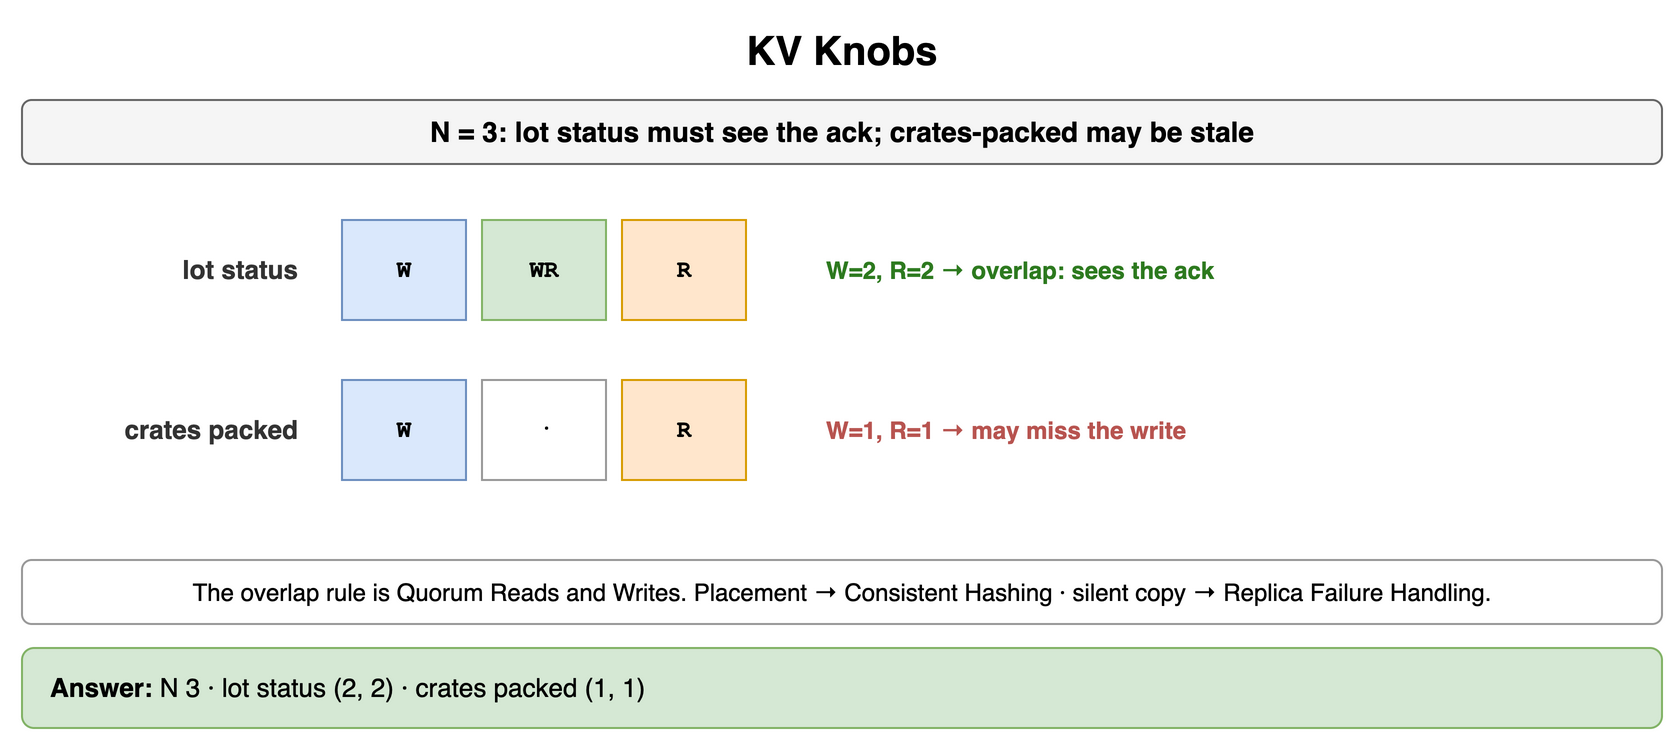

The diagram above was exported from draw.io. Its source (the exported page's mxGraphModel, read from the mxfile embedded in the PNG):
<mxGraphModel dx="900" dy="378" grid="1" gridSize="10" guides="1" tooltips="1" connect="1" arrows="1" fold="1" page="1" pageScale="1" pageWidth="900" pageHeight="378" math="0" shadow="0">
  <root>
    <mxCell id="0" />
    <mxCell id="1" parent="0" />
    <mxCell id="f1" value="KV Knobs" style="text;html=1;align=center;verticalAlign=middle;whiteSpace=wrap;fontSize=20;fontStyle=1;" vertex="1" parent="1">
      <mxGeometry x="40" y="10" width="820" height="30" as="geometry" />
    </mxCell>
    <mxCell id="f2" value="N = 3: lot status must see the ack; crates-packed may be stale" style="rounded=1;whiteSpace=wrap;html=1;fillColor=#f5f5f5;strokeColor=#666666;fontStyle=1;fontSize=14;" vertex="1" parent="1">
      <mxGeometry x="40" y="50" width="820" height="32" as="geometry" />
    </mxCell>
    <mxCell id="f3" value="lot status" style="text;html=1;whiteSpace=wrap;fontSize=11;align=right;verticalAlign=middle;fontSize=13;fontColor=#333333;fontStyle=1;" vertex="1" parent="1">
      <mxGeometry x="40" y="110" width="140" height="50" as="geometry" />
    </mxCell>
    <mxCell id="f4" value="W" style="rounded=0;whiteSpace=wrap;html=1;fontFamily=Courier New;fontStyle=1;fontSize=13;fillColor=#dae8fc;strokeColor=#6c8ebf;fontSize=12;" vertex="1" parent="1">
      <mxGeometry x="200" y="110" width="62" height="50" as="geometry" />
    </mxCell>
    <mxCell id="f5" value="WR" style="rounded=0;whiteSpace=wrap;html=1;fontFamily=Courier New;fontStyle=1;fontSize=13;fillColor=#d5e8d4;strokeColor=#82b366;fontSize=12;" vertex="1" parent="1">
      <mxGeometry x="270" y="110" width="62" height="50" as="geometry" />
    </mxCell>
    <mxCell id="f6" value="R" style="rounded=0;whiteSpace=wrap;html=1;fontFamily=Courier New;fontStyle=1;fontSize=13;fillColor=#ffe6cc;strokeColor=#d79b00;fontSize=12;" vertex="1" parent="1">
      <mxGeometry x="340" y="110" width="62" height="50" as="geometry" />
    </mxCell>
    <mxCell id="f7" value="W=2, R=2 → overlap: sees the ack" style="text;html=1;whiteSpace=wrap;fontSize=11;align=left;verticalAlign=middle;fontSize=12;fontColor=#2d7a1f;fontStyle=1;" vertex="1" parent="1">
      <mxGeometry x="440" y="110" width="420" height="50" as="geometry" />
    </mxCell>
    <mxCell id="f8" value="crates packed" style="text;html=1;whiteSpace=wrap;fontSize=11;align=right;verticalAlign=middle;fontSize=13;fontColor=#333333;fontStyle=1;" vertex="1" parent="1">
      <mxGeometry x="40" y="190" width="140" height="50" as="geometry" />
    </mxCell>
    <mxCell id="f9" value="W" style="rounded=0;whiteSpace=wrap;html=1;fontFamily=Courier New;fontStyle=1;fontSize=13;fillColor=#dae8fc;strokeColor=#6c8ebf;fontSize=12;" vertex="1" parent="1">
      <mxGeometry x="200" y="190" width="62" height="50" as="geometry" />
    </mxCell>
    <mxCell id="f10" value="·" style="rounded=0;whiteSpace=wrap;html=1;fontFamily=Courier New;fontStyle=1;fontSize=13;fillColor=#ffffff;strokeColor=#999999;fontSize=12;" vertex="1" parent="1">
      <mxGeometry x="270" y="190" width="62" height="50" as="geometry" />
    </mxCell>
    <mxCell id="f11" value="R" style="rounded=0;whiteSpace=wrap;html=1;fontFamily=Courier New;fontStyle=1;fontSize=13;fillColor=#ffe6cc;strokeColor=#d79b00;fontSize=12;" vertex="1" parent="1">
      <mxGeometry x="340" y="190" width="62" height="50" as="geometry" />
    </mxCell>
    <mxCell id="f12" value="W=1, R=1 → may miss the write" style="text;html=1;whiteSpace=wrap;fontSize=11;align=left;verticalAlign=middle;fontSize=12;fontColor=#b85450;fontStyle=1;" vertex="1" parent="1">
      <mxGeometry x="440" y="190" width="420" height="50" as="geometry" />
    </mxCell>
    <mxCell id="f13" value="The overlap rule is Quorum Reads and Writes. Placement → Consistent Hashing · silent copy → Replica Failure Handling." style="rounded=1;whiteSpace=wrap;html=1;fillColor=#ffffff;strokeColor=#999999;fontSize=12;align=center;" vertex="1" parent="1">
      <mxGeometry x="40" y="280" width="820" height="32" as="geometry" />
    </mxCell>
    <mxCell id="f14" value="&lt;b&gt;Answer:&lt;/b&gt; N 3 · lot status (2, 2) · crates packed (1, 1)" style="rounded=1;whiteSpace=wrap;html=1;fillColor=#d5e8d4;strokeColor=#82b366;fontSize=13;align=left;spacingLeft=12;" vertex="1" parent="1">
      <mxGeometry x="40" y="324" width="820" height="40" as="geometry" />
    </mxCell>
  </root>
</mxGraphModel>